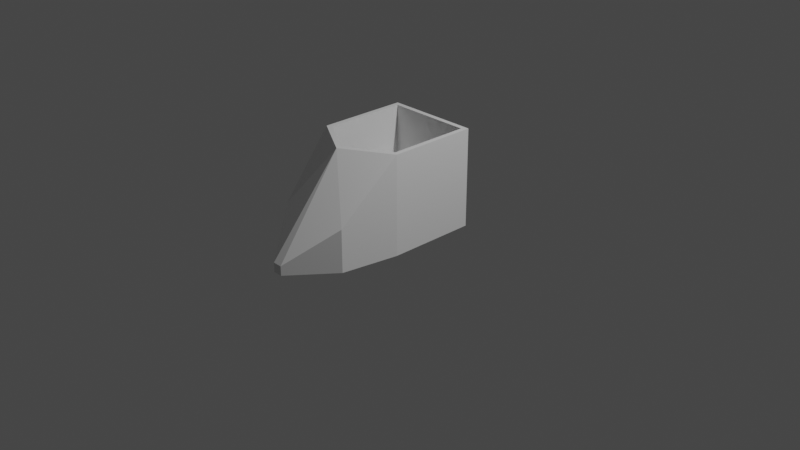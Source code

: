 # Source: vehicle.blend  (saved by Blender 3.1.7; exported with 4.5.12 LTS)
import bpy
from mathutils import Matrix  # noqa: F401  (used for matrix-valued properties, if any)

bpy.ops.wm.read_factory_settings(use_empty=True)
scene = bpy.context.scene
scene.name = 'Scene'

# ---- collections
col_collection = bpy.data.collections.new('Collection'); scene.collection.children.link(col_collection)

# ---- materials (node trees are filled in below, after node groups)
mat_material = bpy.data.materials.new('Material')
mat_material.alpha_threshold = 0.0
mat_material.use_transparent_shadow = False
mat_material.line_color = (0.0, 0.0, 0.0, 1.0)

# ---- material node trees
mat_material.use_nodes = True; mat_material.node_tree.nodes.clear()
_N = mat_material.node_tree.nodes; _L = mat_material.node_tree.links
n0 = _N.new('ShaderNodeOutputMaterial'); n0.name = 'Material Output'; n0.location = (300, 300)
n1 = _N.new('ShaderNodeBsdfPrincipled'); n1.name = 'Principled BSDF'; n1.location = (10, 300)
n1.distribution = 'GGX'
n1.subsurface_method = 'RANDOM_WALK_SKIN'
n1.inputs[2].default_value = 0.4
n1.inputs[3].default_value = 1.45
n1.inputs[27].default_value = (0.0, 0.0, 0.0, 1.0)
n1.inputs[28].default_value = 1.0
_L.new(n1.outputs[0], n0.inputs[0])
n0.is_active_output = True

# ---- world
world_world = bpy.data.worlds.new('World'); scene.world = world_world
world_world.use_nodes = True; world_world.node_tree.nodes.clear()
_N = world_world.node_tree.nodes; _L = world_world.node_tree.links
n0 = _N.new('ShaderNodeOutputWorld'); n0.name = 'World Output'; n0.location = (300, 300)
n1 = _N.new('ShaderNodeBackground'); n1.name = 'Background'; n1.location = (10, 300)
n1.inputs[0].default_value = (0.05088, 0.05088, 0.05088, 1.0)
_L.new(n1.outputs[0], n0.inputs[0])
n0.is_active_output = True
world_world.color = (0.05088, 0.05088, 0.05088)
world_world.use_sun_shadow = False
world_world.sun_shadow_jitter_overblur = 0.0

# ---- cameras
cam_camera = bpy.data.cameras.new('Camera')
cam_camera.clip_end = 100.0
cam_camera.ortho_scale = 7.314

# ---- lights
light_light = bpy.data.lights.new('Light', 'POINT')
light_light.transmission_factor = 0.0
light_light.energy = 1000.0
light_light.shadow_soft_size = 0.1
light_light.shadow_maximum_resolution = 0.006
light_light.use_absolute_resolution = True

# ---- meshes
me_cube = bpy.data.meshes.new('Cube')
me_cube.from_pydata([(0.45, 0.4, 0.4), (0.45, -0.47, 0.4), (0.45, -0.47, 0.0), (0.0, 0.0, 0.0), (0.4, -1.1, 0.4), (0.0, 0.45, 1.0), (0.0, 0.45, 0.0), (0.0, -0.47, 0.0), (0.0, 0.4, 0.4), (0.0, -0.8, 1.0), (-1.49e-08, -0.74, 1.0), (0.0, 0.4, -0.05), (0.0, -0.5, -0.05), (0.45, -0.5, -0.05), (0.45, 0.4, -0.05), (0.4, -1.1, 0.0), (0.45, 0.0, 0.4), (0.4, -1.1, -0.05), (0.45, 0.0, 0.0), (0.0, 0.0, 0.4), (0.35, -1.1, 0.38), (0.45, 0.0, -0.05), (0.0, 0.0, -0.05), (0.45, 0.45, 0.4), (0.45, 0.45, 0.0), (0.35, -1.1, -0.05), (0.0, 0.45, 0.4), (0.0, 0.45, -0.05), (0.0, -1.1, -0.05), (0.45, 0.45, -0.05), (0.0, 0.4, 1.0), (0.45, 0.45, 1.0), (0.45, 0.4, 1.0), (0.35, -1.1, 0.0), (0.0, -1.1, 0.0), (0.5, 0.4, 0.4), (0.5, 0.4, 1.0), (0.5, 0.4, 0.0), (0.5, 0.45, 0.4), (0.5, 0.45, 0.0), (0.5, 0.0, 0.0), (0.5, 0.0, -0.05), (0.5, 0.4, -0.05), (0.5, -0.5, -0.05), (0.5, -0.5, 0.0), (0.5, 0.0, 0.4), (0.5, 0.45, -0.05), (0.5, 0.45, 1.0), (0.45, -0.47, 1.0), (0.45, 0.0, 1.0), (0.5, -0.5, 1.0), (0.5, 0.0, 1.0), (0.5, -0.5, 0.4), (0.05, -1.55, 0.0), (0.0, -1.55, 0.0), (0.0, -1.55, 0.05), (0.0, -1.55, -0.05), (0.05, -1.55, -0.05), (0.05, -1.55, 0.05), (0.0, -1.175, 0.525)], [], [(6, 26, 23, 24), (18, 16, 19, 3), (16, 1, 48, 49), (43, 44, 15, 17), (22, 21, 13, 12), (1, 2, 33, 20), (48, 20, 10), (12, 13, 25, 28), (29, 24, 39, 46), (44, 52, 4, 15), (11, 14, 21, 22), (0, 8, 19, 16), (23, 31, 47, 38), (2, 7, 34, 33), (18, 3, 7, 2), (13, 43, 17, 25), (6, 24, 29, 27), (7, 12, 28, 34), (8, 0, 32, 30), (14, 11, 27, 29), (21, 14, 42, 41), (10, 20, 54), (30, 32, 31, 5), (34, 28, 56, 54), (23, 26, 5, 31), (20, 33, 54), (4, 9, 59, 55, 58), (49, 48, 50, 51), (37, 42, 46, 39), (40, 44, 43, 41), (37, 40, 41, 42), (37, 35, 45, 40), (35, 37, 39, 38), (35, 38, 47, 36), (24, 23, 38, 39), (13, 21, 41, 43), (0, 16, 49, 32), (1, 16, 18, 2), (14, 29, 46, 42), (31, 32, 36, 47), (32, 49, 51, 36), (36, 51, 45, 35), (50, 52, 45, 51), (50, 48, 10, 9), (44, 40, 45, 52), (50, 4, 52), (50, 9, 4), (48, 1, 20), (54, 53, 58, 55), (54, 56, 57, 53), (25, 17, 57, 56), (33, 34, 54), (17, 15, 53, 57), (28, 25, 56), (9, 10, 54, 55, 59), (15, 4, 58, 53)])
_uv = me_cube.uv_layers.new(name='UVMap')
_uv.uv.foreach_set('vector', [0.375, 0.375, 0.625, 0.375, 0.625, 0.5, 0.375, 0.5, 0.375, 0.625, 0.625, 0.625, 0.75, 0.625, 0.0, 0.0, 0.625, 0.625, 0.0, 0.0, 0.0, 0.0, 0.625, 0.625, 0.375, 0.75, 0.375, 0.75, 0.375, 0.75, 0.375, 0.75, 0.25, 0.625, 0.375, 0.625, 0.375, 0.75, 0.25, 0.75, 0.0, 0.0, 0.375, 0.75, 0.375, 0.75, 0.0, 0.0, 0.0, 0.0, 0.0, 0.0, 0.0, 0.0, 0.25, 0.75, 0.375, 0.75, 0.375, 0.75, 0.25, 0.75, 0.375, 0.5, 0.375, 0.5, 0.375, 0.5, 0.375, 0.5, 0.375, 0.75, 0.0, 0.0, 0.0, 0.0, 0.375, 0.75, 0.25, 0.5, 0.375, 0.5, 0.375, 0.625, 0.25, 0.625, 0.625, 0.5, 0.75, 0.5, 0.75, 0.625, 0.625, 0.625, 0.625, 0.5, 0.625, 0.5, 0.625, 0.5, 0.625, 0.5, 0.375, 0.75, 0.375, 0.875, 0.375, 0.875, 0.375, 0.75, 0.375, 0.625, 0.0, 0.0, 0.375, 0.875, 0.375, 0.75, 0.375, 0.75, 0.375, 0.75, 0.375, 0.75, 0.375, 0.75, 0.375, 0.375, 0.375, 0.5, 0.375, 0.5, 0.375, 0.375, 0.0, 0.0, 0.0, 0.0, 0.0, 0.0, 0.0, 0.0, 0.75, 0.5, 0.625, 0.5, 0.625, 0.5, 0.75, 0.5, 0.375, 0.5, 0.25, 0.5, 0.25, 0.5, 0.375, 0.5, 0.375, 0.625, 0.375, 0.5, 0.375, 0.5, 0.375, 0.625, 0.0, 0.0, 0.0, 0.0, 0.0, 0.0, 0.75, 0.5, 0.625, 0.5, 0.625, 0.5, 0.75, 0.5, 0.0, 0.0, 0.0, 0.0, 0.0, 0.0, 0.0, 0.0, 0.625, 0.5, 0.625, 0.375, 0.625, 0.375, 0.625, 0.5, 0.0, 0.0, 0.375, 0.75, 0.0, 0.0, 0.0, 0.0, 0.0, 0.0, 0.0, 0.0, 0.0, 0.0, 0.0, 0.0, 0.625, 0.625, 0.0, 0.0, 0.0, 0.0, 0.625, 0.625, 0.375, 0.5, 0.375, 0.5, 0.375, 0.5, 0.375, 0.5, 0.375, 0.625, 0.375, 0.75, 0.375, 0.75, 0.375, 0.625, 0.375, 0.5, 0.375, 0.625, 0.375, 0.625, 0.375, 0.5, 0.375, 0.5, 0.625, 0.5, 0.625, 0.625, 0.375, 0.625, 0.625, 0.5, 0.375, 0.5, 0.375, 0.5, 0.625, 0.5, 0.625, 0.5, 0.625, 0.5, 0.625, 0.5, 0.625, 0.5, 0.375, 0.5, 0.625, 0.5, 0.625, 0.5, 0.375, 0.5, 0.375, 0.75, 0.375, 0.625, 0.375, 0.625, 0.375, 0.75, 0.625, 0.5, 0.625, 0.625, 0.625, 0.625, 0.625, 0.5, 0.0, 0.0, 0.625, 0.625, 0.375, 0.625, 0.375, 0.75, 0.375, 0.5, 0.375, 0.5, 0.375, 0.5, 0.375, 0.5, 0.625, 0.5, 0.625, 0.5, 0.625, 0.5, 0.625, 0.5, 0.625, 0.5, 0.625, 0.625, 0.625, 0.625, 0.625, 0.5, 0.625, 0.5, 0.625, 0.625, 0.625, 0.625, 0.625, 0.5, 0.0, 0.0, 0.0, 0.0, 0.625, 0.625, 0.625, 0.625, 0.0, 0.0, 0.0, 0.0, 0.0, 0.0, 0.0, 0.0, 0.375, 0.75, 0.375, 0.625, 0.625, 0.625, 0.0, 0.0, 0.0, 0.0, 0.0, 0.0, 0.0, 0.0, 0.0, 0.0, 0.0, 0.0, 0.0, 0.0, 0.0, 0.0, 0.0, 0.0, 0.0, 0.0, 0.0, 0.0, 0.0, 0.0, 0.0, 0.0, 0.0, 0.0, 0.375, 0.75, 0.375, 0.75, 0.375, 0.75, 0.375, 0.75, 0.375, 0.75, 0.375, 0.75, 0.375, 0.75, 0.375, 0.75, 0.375, 0.75, 0.375, 0.875, 0.375, 0.75, 0.375, 0.75, 0.375, 0.75, 0.375, 0.75, 0.375, 0.75, 0.25, 0.75, 0.375, 0.75, 0.25, 0.75, 0.0, 0.0, 0.0, 0.0, 0.0, 0.0, 0.0, 0.0, 0.0, 0.0, 0.375, 0.75, 0.0, 0.0, 0.0, 0.0, 0.375, 0.75])
me_cube.materials.append(mat_material)
me_cube.use_remesh_preserve_volume = False
me_cube.use_remesh_preserve_attributes = False
me_cube.use_mirror_vertex_groups = False
me_cube.update()

# ---- objects
ob_body = bpy.data.objects.new('Body', me_cube)
ob_light = bpy.data.objects.new('Light', light_light)
ob_camera = bpy.data.objects.new('Camera', cam_camera)
ob_x = bpy.data.objects.new('エンプティ', None)

# ---- transforms, parenting, visibility, modifiers, constraints
ob_body.location = (0.0, 0.0, 0.0)
ob_body.lock_rotations_4d = False
ob_body.empty_display_type = 'ARROWS'
ob_body.lineart.crease_threshold = 0.0
_m = ob_body.modifiers.new('ミラー', 'MIRROR')
ob_light.location = (4.076, 1.005, 5.904)
ob_light.rotation_euler = (0.6503, 0.05522, 1.866)
ob_light.lock_rotations_4d = False
ob_light.empty_display_type = 'ARROWS'
ob_light.color = (0.0, 0.0, 0.0, 0.0)
ob_light.lineart.crease_threshold = 0.0
ob_camera.location = (7.359, -6.926, 4.958)
ob_camera.rotation_euler = (1.109, 0.0, 0.8149)
ob_camera.lock_rotations_4d = False
ob_camera.empty_display_type = 'ARROWS'
ob_camera.color = (0.0, 0.0, 0.0, 0.0)
ob_camera.display_type = 'WIRE'
ob_camera.lineart.crease_threshold = 0.0
ob_x.location = (0.0, -0.4, 0.0)

# ---- collection membership
col_collection.objects.link(ob_body)
col_collection.objects.link(ob_light)
col_collection.objects.link(ob_camera)
col_collection.objects.link(ob_x)

# ---- scene / render settings (as saved in the file)
scene.camera = ob_camera
scene.frame_start = 1; scene.frame_end = 250; scene.frame_set(2)
scene.render.engine = 'BLENDER_EEVEE_NEXT'
scene.cycles.sampling_pattern = 'TABULATED_SOBOL'
scene.cycles.use_light_tree = False
scene.view_settings.view_transform = 'Filmic'
bpy.context.view_layer.update()
